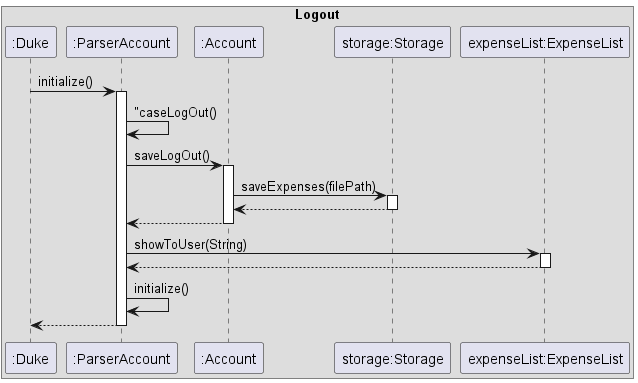

The diagram above was rendered by PlantUML. Its source (embedded in the PNG):
@startuml
box "Logout"
participant ":Duke" as Duke
participant ":ParserAccount" as ParserAccount
participant ":Account" as Account
participant "storage:Storage" as Storage
participant "expenseList:ExpenseList" as ExpenseList

Duke -> ParserAccount: initialize()
Activate ParserAccount
ParserAccount -> ParserAccount: "caseLogOut()
ParserAccount -> Account: saveLogOut()
Activate Account
Account -> Storage: saveExpenses(filePath)
Activate Storage
Storage --> Account
Deactivate Storage
Account --> ParserAccount
Deactivate Account
ParserAccount -> ExpenseList: showToUser(String)
Activate ExpenseList
ExpenseList --> ParserAccount
Deactivate ExpenseList
ParserAccount -> ParserAccount: initialize()
ParserAccount --> Duke
Deactivate ParserAccount
@enduml